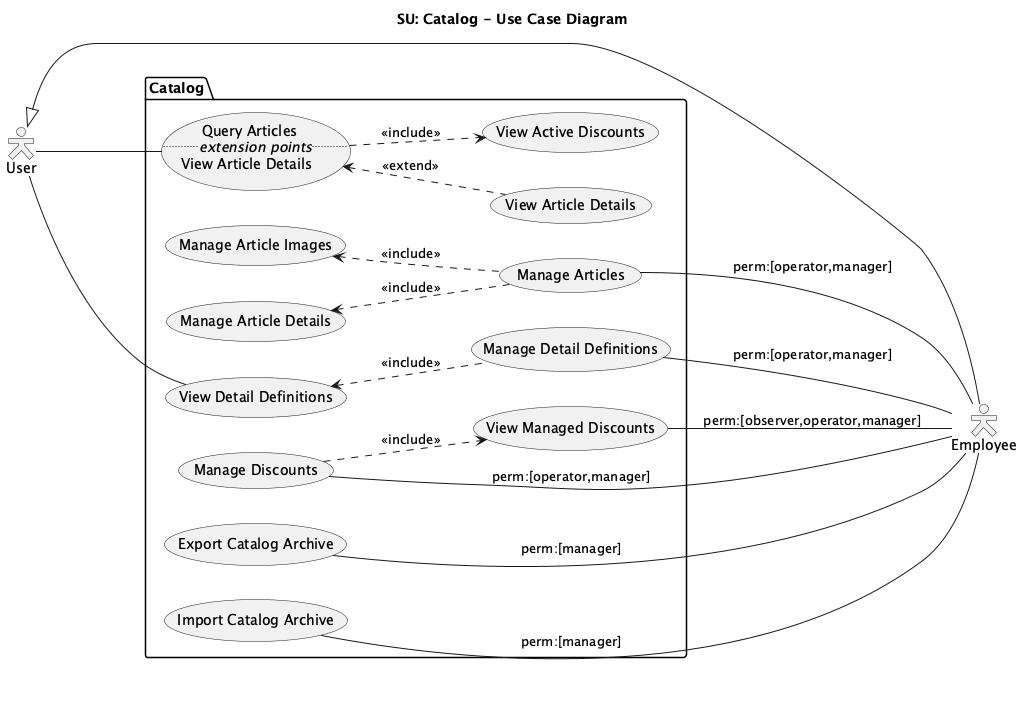

The diagram above was rendered by PlantUML. Its source (embedded in the PNG):
@startuml use-case-catalog
title SU: Catalog - Use Case Diagram
left to right direction
skinparam shadowing false
skinparam actorStyle hollow

actor user as "User"
actor empl as "Employee"

user <|-- empl

package "Catalog" {
  usecase viewDetailedArticles as "View Article Details"
  usecase viewDiscounts as "View Active Discounts"
  usecase queryArticles as "Query Articles
                           ..<i>extension points</i>..
                           View Article Details"
  queryArticles <.. viewDetailedArticles: <<extend>>
  queryArticles ..> viewDiscounts: <<include>>

  usecase manageArticles as "Manage Articles"
  usecase manageArticleDetails as "Manage Article Details"
  usecase manageArticleImages as "Manage Article Images"
  usecase manageDiscounts as "Manage Discounts"
  usecase viewManagedDiscounts as "View Managed Discounts"
  manageDiscounts ..> viewManagedDiscounts : <<include>>
  manageArticleDetails <.. manageArticles : <<include>>
  manageArticleImages <.. manageArticles : <<include>>

  usecase viewDetails as "View Detail Definitions"
  usecase manageDetails as "Manage Detail Definitions"
  viewDetails <.. manageDetails : <<include>>

  usecase importCatalogArchive as "Import Catalog Archive"
  usecase exportCatalogArchive as "Export Catalog Archive"
}

user --- queryArticles
user --- viewDetails

manageArticles -- empl : perm:[operator,manager]
viewManagedDiscounts -- empl : perm:[observer,operator,manager]
manageDiscounts -- empl : perm:[operator,manager]
manageDetails -- empl : perm:[operator,manager]
importCatalogArchive -- empl : perm:[manager]
exportCatalogArchive -- empl : perm:[manager]
@enduml